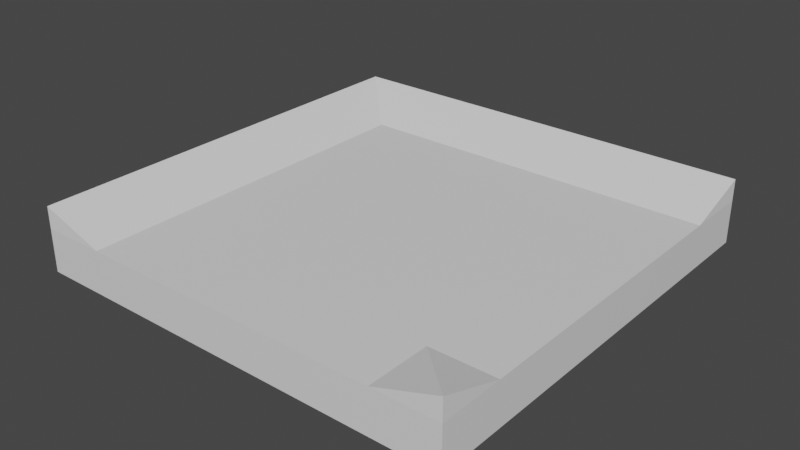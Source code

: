 # Source: tile_corner.blend  (saved by Blender 3.5.10; exported with 4.5.12 LTS)
import bpy
from mathutils import Matrix  # noqa: F401  (used for matrix-valued properties, if any)

bpy.ops.wm.read_factory_settings(use_empty=True)
scene = bpy.context.scene
scene.name = 'Scene'

# ---- collections
col_collection = bpy.data.collections.new('Collection'); scene.collection.children.link(col_collection)

# ---- materials (node trees are filled in below, after node groups)
mat_material = bpy.data.materials.new('Material')
mat_material.alpha_threshold = 0.0
mat_material.use_transparent_shadow = False
mat_material.roughness = 0.5
mat_material.line_color = (0.0, 0.0, 0.0, 1.0)

# ---- material node trees
mat_material.use_nodes = True; mat_material.node_tree.nodes.clear()
_N = mat_material.node_tree.nodes; _L = mat_material.node_tree.links
n0 = _N.new('ShaderNodeOutputMaterial'); n0.name = 'Material Output'; n0.location = (300, 300)
n1 = _N.new('ShaderNodeBsdfPrincipled'); n1.name = 'Principled BSDF'; n1.location = (10, 300)
n1.distribution = 'GGX'
n1.subsurface_method = 'RANDOM_WALK_SKIN'
n1.inputs[3].default_value = 1.45
n1.inputs[27].default_value = (0.0, 0.0, 0.0, 1.0)
n1.inputs[28].default_value = 1.0
_L.new(n1.outputs[0], n0.inputs[0])
n0.is_active_output = True

# ---- world
world_world = bpy.data.worlds.new('World'); scene.world = world_world
world_world.use_nodes = True; world_world.node_tree.nodes.clear()
_N = world_world.node_tree.nodes; _L = world_world.node_tree.links
n0 = _N.new('ShaderNodeOutputWorld'); n0.name = 'World Output'; n0.location = (300, 300)
n1 = _N.new('ShaderNodeBackground'); n1.name = 'Background'; n1.location = (10, 300)
n1.inputs[0].default_value = (0.05088, 0.05088, 0.05088, 1.0)
_L.new(n1.outputs[0], n0.inputs[0])
n0.is_active_output = True
world_world.color = (0.05088, 0.05088, 0.05088)
world_world.use_sun_shadow = False
world_world.sun_shadow_jitter_overblur = 0.0

# ---- meshes
me_cube = bpy.data.meshes.new('Cube')
me_cube.from_pydata([(1.0, 1.0, 1.0), (1.0, 1.0, -1.0), (1.0, -1.0, 1.0), (1.0, -1.0, -1.0), (-1.0, 1.0, 1.0), (-1.0, 1.0, -1.0), (-1.0, -1.0, 1.0), (-1.0, -1.0, -1.0)], [], [(0, 4, 6, 2), (3, 2, 6, 7), (7, 6, 4, 5), (5, 1, 3, 7), (1, 0, 2, 3), (5, 4, 0, 1)])
_uv = me_cube.uv_layers.new(name='UVMap')
_uv.uv.foreach_set('vector', [0.625, 0.5, 0.875, 0.5, 0.875, 0.75, 0.625, 0.75, 0.375, 0.75, 0.625, 0.75, 0.625, 1.0, 0.375, 1.0, 0.375, 0.0, 0.625, 0.0, 0.625, 0.25, 0.375, 0.25, 0.125, 0.5, 0.375, 0.5, 0.375, 0.75, 0.125, 0.75, 0.375, 0.5, 0.625, 0.5, 0.625, 0.75, 0.375, 0.75, 0.375, 0.25, 0.625, 0.25, 0.625, 0.5, 0.375, 0.5])
me_cube.materials.append(mat_material)
me_cube.use_mirror_vertex_groups = False
me_cube.update()
me_cube_001 = bpy.data.meshes.new('Cube.001')
me_cube_001.from_pydata([(-1.0, -1.0, -1.0), (-1.0, 1.0, -1.0), (-1.0, 1.0, 1.0), (1.0, -1.0, -1.0), (1.0, 1.0, -1.0), (1.0, 1.0, 1.0)], [], [(0, 2, 1), (1, 2, 5, 4), (4, 5, 3), (1, 4, 3, 0), (5, 2, 0, 3)])
_uv = me_cube_001.uv_layers.new(name='UVMap')
_uv.uv.foreach_set('vector', [0.375, 0.0, 0.625, 0.25, 0.375, 0.25, 0.375, 0.25, 0.625, 0.25, 0.625, 0.5, 0.375, 0.5, 0.375, 0.5, 0.625, 0.5, 0.375, 0.75, 0.125, 0.5, 0.375, 0.5, 0.375, 0.75, 0.125, 0.75, 0.625, 0.5, 0.875, 0.5, 0.375, 1.0, 0.375, 0.75])
me_cube_001.update()
me_cube_002 = bpy.data.meshes.new('Cube.002')
me_cube_002.from_pydata([(-1.0, -1.0, -1.0), (-1.0, 1.0, -1.0), (-1.0, 1.0, 1.0), (1.0, -1.0, -1.0), (1.0, 1.0, -1.0), (1.0, 1.0, 1.0)], [], [(0, 2, 1), (1, 2, 5, 4), (4, 5, 3), (1, 4, 3, 0), (5, 2, 0, 3)])
_uv = me_cube_002.uv_layers.new(name='UVMap')
_uv.uv.foreach_set('vector', [0.375, 0.0, 0.625, 0.25, 0.375, 0.25, 0.375, 0.25, 0.625, 0.25, 0.625, 0.5, 0.375, 0.5, 0.375, 0.5, 0.625, 0.5, 0.375, 0.75, 0.125, 0.5, 0.375, 0.5, 0.375, 0.75, 0.125, 0.75, 0.625, 0.5, 0.875, 0.5, 0.375, 1.0, 0.375, 0.75])
me_cube_002.update()
me_cube_006 = bpy.data.meshes.new('Cube.006')
me_cube_006.from_pydata([(-1.0, -1.0, 0.0), (1.0, -1.0, 0.0), (-1.0, 1.0, 0.0), (1.0, -1.0, 1.0), (-0.7613, 0.7613, -0.1194), (1.0, -1.0, 0.0)], [], [(2, 4, 0), (2, 0, 3), (2, 3, 1, 4), (0, 1, 3), (4, 1, 0)])
_uv = me_cube_006.uv_layers.new(name='UVMap')
_uv.uv.foreach_set('vector', [0.125, 0.5, 0.1548, 0.5298, 0.125, 0.75, 0.875, 0.5, 0.875, 0.75, 0.625, 0.75, 0.5, 0.25, 0.625, 0.75, 0.5, 0.75, 0.4851, 0.3097, 0.5, 1.0, 0.5, 0.75, 0.625, 0.75, 0.4851, 0.3097, 0.5, 0.75, 0.5, 1.0])
me_cube_006.update()
me_cube_007 = bpy.data.meshes.new('Cube.007')
me_cube_007.from_pydata([(-1.0, -1.0, 0.0), (1.0, -1.0, 0.0), (-1.0, 1.0, 0.0), (1.0, -1.0, 1.0), (-0.7613, 0.7613, -0.1194), (1.0, -1.0, 0.0)], [], [(2, 4, 0), (2, 0, 3), (2, 3, 1, 4), (0, 1, 3), (4, 1, 0)])
_uv = me_cube_007.uv_layers.new(name='UVMap')
_uv.uv.foreach_set('vector', [0.125, 0.5, 0.1548, 0.5298, 0.125, 0.75, 0.875, 0.5, 0.875, 0.75, 0.625, 0.75, 0.5, 0.25, 0.625, 0.75, 0.5, 0.75, 0.4851, 0.3097, 0.5, 1.0, 0.5, 0.75, 0.625, 0.75, 0.4851, 0.3097, 0.5, 0.75, 0.5, 1.0])
me_cube_007.update()

# ---- objects
ob_cube = bpy.data.objects.new('Cube', me_cube)
ob_cube_001 = bpy.data.objects.new('Cube.001', me_cube_001)
ob_cube_002 = bpy.data.objects.new('Cube.002', me_cube_002)
ob_cube_003 = bpy.data.objects.new('Cube.003', me_cube_006)
ob_cube_004 = bpy.data.objects.new('Cube.004', me_cube_007)

# ---- transforms, parenting, visibility, modifiers, constraints
ob_cube.location = (0.0, 0.0, 0.5)
ob_cube.scale = (5.0, 5.0, 0.5)
ob_cube.lock_rotations_4d = False
ob_cube.empty_display_type = 'ARROWS'
ob_cube.lineart.crease_threshold = 0.0
ob_cube_001.location = (0.0, 4.25, 1.25)
ob_cube_001.scale = (5.0, 0.75, 0.25)
ob_cube_002.location = (-4.25, 0.0, 1.25)
ob_cube_002.rotation_euler = (0.0, 0.0, 1.571)
ob_cube_002.scale = (5.0, 0.75, 0.25)
ob_cube_003.location = (4.25, -4.25, 1.0)
ob_cube_003.rotation_euler = (0.0, -0.0, -1.571)
ob_cube_003.scale = (0.75, -0.75, 0.5)
ob_cube_004.location = (4.25, -4.25, 1.0)
ob_cube_004.scale = (0.75, 0.75, 0.5)

# ---- collection membership
col_collection.objects.link(ob_cube)
col_collection.objects.link(ob_cube_001)
col_collection.objects.link(ob_cube_002)
col_collection.objects.link(ob_cube_003)
col_collection.objects.link(ob_cube_004)

# ---- scene / render settings (as saved in the file)
scene.frame_start = 1; scene.frame_end = 250; scene.frame_set(251)
scene.render.engine = 'BLENDER_EEVEE_NEXT'
scene.cycles.sampling_pattern = 'TABULATED_SOBOL'
scene.view_settings.view_transform = 'Filmic'
bpy.context.view_layer.update()

# ---- added for rendering (the .blend has no active camera and no usable light): camera, sun
cam_auto = bpy.data.cameras.new('AutoCamera')
cam_auto.lens = 50.0
cam_auto.sensor_width = 36.0
cam_auto.clip_end = 1000.0
ob_auto_camera = bpy.data.objects.new('AutoCamera', cam_auto)
scene.collection.objects.link(ob_auto_camera)
ob_auto_camera.location = (13.158, -15.7897, 11.2764)
ob_auto_camera.rotation_euler = (1.09748, -7.21219e-08, 0.694738)
scene.camera = ob_auto_camera
light_auto_sun = bpy.data.lights.new('AutoSun', 'SUN')
light_auto_sun.energy = 3.0
light_auto_sun.angle = 0.0523599
ob_auto_sun = bpy.data.objects.new('AutoSun', light_auto_sun)
scene.collection.objects.link(ob_auto_sun)
ob_auto_sun.rotation_euler = (0.872665, 0.174533, 0.523599)
bpy.context.view_layer.update()
